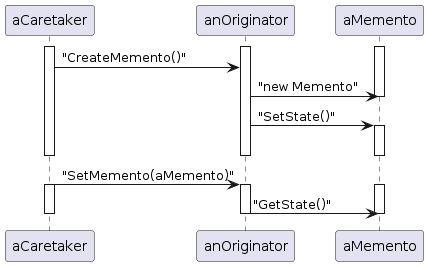

The diagram above was rendered by PlantUML. Its source (embedded in the PNG):
@startuml
participant aCaretaker
participant anOriginator
participant aMemento

activate aCaretaker
activate anOriginator
activate aMemento
aCaretaker -> anOriginator : "CreateMemento()"
anOriginator -> aMemento : "new Memento"
deactivate aMemento 

anOriginator -> aMemento : "SetState()"
activate aMemento
deactivate aMemento 
deactivate anOriginator
deactivate aCaretaker

aCaretaker -> anOriginator : "SetMemento(aMemento)"
activate anOriginator
activate aCaretaker
activate aMemento
anOriginator -> aMemento : "GetState()"
deactivate aMemento
deactivate anOriginator
deactivate aCaretaker
@enduml